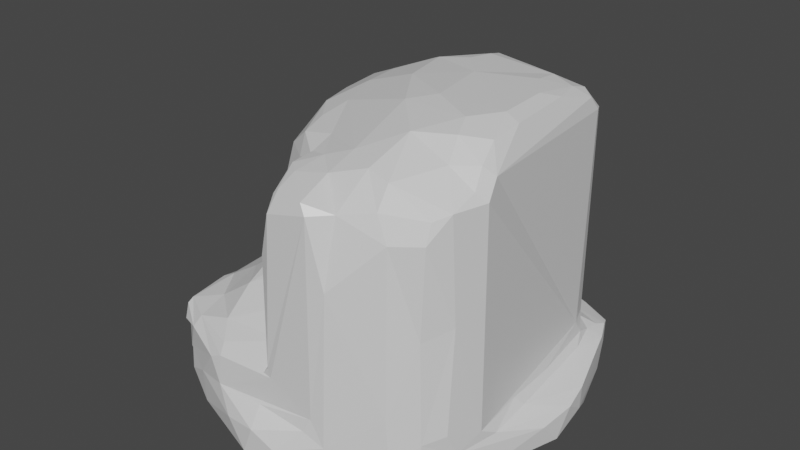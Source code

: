# Source: Large_Chunk_3.blend  (saved by Blender 2.80.75; exported with 4.5.12 LTS)
import bpy
from mathutils import Matrix  # noqa: F401  (used for matrix-valued properties, if any)

bpy.ops.wm.read_factory_settings(use_empty=True)
scene = bpy.context.scene
scene.name = 'Scene'

# ---- collections
col_collection = bpy.data.collections.new('Collection'); scene.collection.children.link(col_collection)

# ---- materials (node trees are filled in below, after node groups)
mat_material = bpy.data.materials.new('Material')
mat_material.alpha_threshold = 0.0
mat_material.use_transparent_shadow = False
mat_material.line_color = (0.0, 0.0, 0.0, 1.0)

# ---- material node trees
mat_material.use_nodes = True; mat_material.node_tree.nodes.clear()
_N = mat_material.node_tree.nodes; _L = mat_material.node_tree.links
n0 = _N.new('ShaderNodeOutputMaterial'); n0.name = 'Material Output'; n0.location = (300, 300)
n1 = _N.new('ShaderNodeBsdfPrincipled'); n1.name = 'Principled BSDF'; n1.location = (10, 300)
n1.distribution = 'GGX'
n1.subsurface_method = 'BURLEY'
n1.inputs[2].default_value = 0.4
n1.inputs[3].default_value = 1.45
n1.inputs[27].default_value = (0.0, 0.0, 0.0, 1.0)
n1.inputs[28].default_value = 1.0
_L.new(n1.outputs[0], n0.inputs[0])
n0.is_active_output = True

# ---- world
world_world = bpy.data.worlds.new('World'); scene.world = world_world
world_world.use_nodes = True; world_world.node_tree.nodes.clear()
_N = world_world.node_tree.nodes; _L = world_world.node_tree.links
n0 = _N.new('ShaderNodeOutputWorld'); n0.name = 'World Output'; n0.location = (300, 300)
n1 = _N.new('ShaderNodeBackground'); n1.name = 'Background'; n1.location = (10, 300)
n1.inputs[0].default_value = (0.05088, 0.05088, 0.05088, 1.0)
_L.new(n1.outputs[0], n0.inputs[0])
n0.is_active_output = True
world_world.color = (0.05088, 0.05088, 0.05088)
world_world.use_sun_shadow = False
world_world.sun_shadow_jitter_overblur = 0.0

# ---- meshes
me_cube = bpy.data.meshes.new('Cube')
me_cube.from_pydata([(0.7491, 1.04, -0.8681), (1.025, -0.7482, -0.8637), (-1.024, 0.7493, -0.8654), (-0.7453, -1.044, -0.864), (0.2224, -1.248, -0.8595), (-1.196, -0.1744, -0.9191), (1.19, 0.236, -0.8585), (-1.106, -0.4779, -0.8522), (-0.4769, 1.144, -0.8762), (0.9736, 0.9439, 0.278), (-0.9669, 0.9553, 0.04697), (-0.6231, -1.157, 0.7293), (0.5059, -1.112, -0.8586), (0.9585, -0.9706, 1.321), (1.078, 0.5072, -0.8586), (0.4352, 1.141, -0.9132), (-0.4352, -1.141, -0.8586), (-0.4624, 1.215, 1.218), (-1.102, 0.4365, -0.8826), (1.102, -0.4365, -0.8586), (-0.001997, 0.646, 10.67), (-0.8485, 0.3093, -0.9971), (0.0572, 0.04115, 11.22), (0.5126, -1.125, 9.234), (-0.4813, 1.215, -0.4444), (0.7652, 1.094, 0.4264), (0.3263, -1.25, 1.058), (-0.01598, -1.25, 1.22), (0.00781, -1.351, 0.5367), (-0.9327, -0.9738, 1.075), (-1.071, 0.7315, 1.181), (-1.059, -0.08131, 1.121), (-1.125, 0.5963, 0.7237), (-1.001, -0.7948, 1.108), (0.9936, 0.6106, 1.211), (1.112, -0.6253, 1.168), (-0.5536, 1.103, 2.456), (-0.08122, -0.7804, 4.561), (0.3779, -1.232, 1.597), (0.7206, 0.5274, 11.32), (0.5665, -0.5977, 11.06), (1.105, -0.6291, 9.635), (0.9775, -0.2018, 11.22), (0.894, 0.4549, 11.24), (0.9782, -0.4269, 11.1), (1.049, -0.6764, 9.982), (-0.001378, 1.353, -0.8903), (-0.1247, 1.327, 0.5583), (-0.956, 0.9922, 1.335), (-0.962, 0.9148, 2.367), (-0.5105, 0.567, 6.687), (-0.9302, -0.9743, 1.544), (0.0101, -0.9176, 9.716), (0.981, -0.9371, 9.455), (-1.282, -0.01475, -0.7254), (-1.225, 0.1825, 0.6559), (-0.2661, 0.02842, 10.56), (-0.5345, 0.3699, 9.677), (0.9558, 0.6578, 1.973), (-0.06804, 0.9943, 3.125), (0.05979, 0.7379, 10.16), (0.1711, 0.9928, 5.903), (0.134, -0.7983, 9.952), (-0.4028, -0.6093, 4.578), (-0.5779, -0.4466, 4.664), (-0.4509, -0.6236, 4.176), (-0.3665, -0.5921, 8.155), (1.286, 0.03963, 0.4168), (0.9882, 0.948, 0.7158), (1.012, 0.8895, 0.8012), (0.9834, 0.8275, 0.8947), (-1.049, 0.5204, 2.377), (-0.9667, 0.5703, 2.702), (-0.9338, -0.5781, 2.666), (-0.7026, 0.132, 4.373), (-0.6683, -0.191, 4.537), (0.04425, -1.224, 2.785), (0.07307, -1.233, 2.474), (-0.365, -1.221, 2.233), (-0.5096, -1.021, 2.87), (-0.4525, -1.219, 1.982), (-1.01, -0.7546, -0.8733), (-0.7518, 1.027, -0.8749), (0.9269, 0.9969, -0.4119), (1.003, -0.9149, -0.3929), (-1.004, 0.9173, -0.3663), (0.7784, -1.037, -0.8527), (1.021, 0.7806, -0.8522), (0.1585, 1.269, -0.967), (-0.1908, -1.242, -0.873), (-0.1444, -1.089, -0.98), (-1.165, 0.1886, -0.9411), (1.186, -0.191, -0.873), (0.4331, -0.1822, 11.4), (-1.041, -0.1595, -0.9874), (-0.1861, 1.244, -0.9711), (-0.9784, -0.9322, -0.5043), (0.9397, -0.9775, 0.2815), (0.7984, -1.081, 2.215), (0.7212, -1.045, 9.52), (0.1977, 0.9985, -0.9993), (-1.06, 0.7788, 2.366), (1.038, -0.1422, -0.9801), (-1.047, -0.8103, -0.591), (-1.246, -0.2637, 0.05381), (0.6813, 0.9154, -0.9803), (0.8335, 0.3496, -0.9964), (1.267, 0.186, -0.1906), (1.108, 0.6662, -0.3848), (-0.286, 0.8885, -0.996), (-0.8953, 0.6906, -0.9785), (0.167, -1.336, 0.04533), (0.6638, -1.135, -0.3736), (-0.8354, -0.3337, -0.9967), (0.3679, 1.256, -0.5535), (1.124, -0.6176, -0.576), (1.063, -0.7827, 0.6042), (0.3414, -0.8717, -0.9953), (0.8946, -0.6907, -0.9773), (-1.104, 0.6517, -0.6212), (-0.8206, -1.068, 0.08132), (-0.3661, -1.241, 1.098), (-0.9805, -0.9299, 0.8078), (-0.8213, -1.065, 1.072), (-1.096, 0.6659, 0.9459), (1.056, 0.1074, 1.155), (-0.7732, 1.055, 2.346), (0.4134, 0.9602, 1.147), (-0.03855, 1.117, 1.045), (-0.5409, 0.8932, 3.142), (-0.08866, 0.739, 5.301), (-0.4791, 1.192, 2.214), (-0.0176, 0.3919, 11.2), (-0.1985, 0.5863, 10.64), (0.368, 0.2278, 11.42), (0.2271, 0.5885, 11.34), (0.5323, -0.8899, 10.34), (0.7472, -0.3612, 11.39), (0.3937, -1.229, 9.187), (0.8526, 0.1764, 11.41), (0.8203, -0.5217, 11.19), (1.016, -0.5742, 10.59), (0.8961, 0.5882, 10.99), (0.9431, 0.2599, 11.27), (0.9747, 0.6266, 10.22), (-0.3615, 1.25, 0.9196), (0.7084, 0.8255, 9.669), (-0.1105, 1.359, -0.2709), (-0.5276, 0.5361, 9.278), (-1.037, 0.8698, 2.157), (-0.9441, 0.9822, 2.17), (0.1317, -1.15, 9.475), (0.9529, -0.9811, 5.284), (1.044, -0.847, 9.636), (0.9817, -0.9813, 8.74), (-1.197, -0.2563, 0.7326), (-1.307, -0.03093, -0.1033), (0.9784, 0.725, 0.9627), (0.834, 0.7853, 8.788), (0.9466, 0.6848, 10.17), (0.9928, 0.5464, 1.776), (0.8672, 0.8041, 1.075), (0.06576, 1.032, 2.801), (-0.008148, 1.058, 2.473), (0.04853, 0.9517, 7.529), (0.09312, 0.7801, 10.43), (0.02805, 0.8442, 9.097), (-0.05986, 0.8361, 3.986), (0.3947, 0.7415, 10.78), (-0.01905, -0.5767, 10.01), (-0.03403, -0.7253, 9.412), (0.01122, -0.7596, 9.801), (-0.2628, -0.5399, 9.643), (-0.2639, -0.3939, 9.964), (-0.5427, -0.3045, 8.535), (-0.4204, -0.1914, 9.938), (0.321, -0.7622, 10.38), (-0.3423, -0.6534, 4.239), (1.245, 0.2384, 0.5161), (1.075, 0.7551, 0.759), (0.2386, 1.286, 0.604), (1.14, -0.5173, 0.8134), (-1.056, 0.6873, 2.498), (-0.7235, -0.5699, 3.455), (-0.7482, 0.6073, 3.392), (-0.6594, 0.05359, 5.824), (-0.6443, -0.1244, 7.512), (-0.648, 0.3634, 4.503), (-0.6058, 0.3718, 8.629), (-1.002, -0.4998, 2.404), (0.02441, -1.194, 7.031), (-0.008683, -1.037, 3.181), (0.1102, -1.221, 8.732), (0.02335, -1.083, 8.997), (-0.3982, -1.156, 2.543), (-0.741, -1.033, 2.481), (-0.9632, -0.9522, 2.294), (-0.9174, -1.016, 1.897), (0.6977, -0.9081, -0.9798), (-0.3503, -0.8702, -0.9958), (-0.305, 1.12, 2.574), (-0.2875, 0.8312, 3.5), (0.8914, 0.7043, -0.9789), (1.209, 0.3382, -0.6218), (-0.7008, 0.9047, -0.98), (1.081, -0.2586, 1.241), (1.044, -0.8501, 1.531), (-0.4892, 0.06636, 9.911), (0.3394, -1.258, -0.6185), (0.8103, -1.071, 0.3208), (-0.8897, -0.7052, -0.9798), (-0.829, 1.044, -0.6395), (-0.9193, 1.02, 0.4635), (0.6507, 1.132, -0.6453), (1.278, -0.07653, -0.6185), (0.8362, -0.3322, -0.9967), (-0.6071, -1.158, -0.5761), (-0.07191, -1.345, -0.618), (-0.779, 0.3733, 3.633), (-0.2238, -1.314, 0.3174), (0.001943, 0.7109, 8.829), (0.4588, -1.221, 0.6037), (-1.013, 0.935, 0.8249), (-1.29, 0.05521, 0.2098), (1.123, -0.2149, 0.927), (1.046, 0.4955, 0.9265), (0.1393, 1.34, 0.3823), (-0.00668, 1.278, 0.7026), (0.7529, 0.9247, 0.9003), (0.3588, 1.053, 0.8965), (0.4922, -1.207, 6.651), (0.0136, -1.194, 2.672), (0.004203, -1.222, 2.484), (1.062, 0.799, 0.4008), (-0.7515, 0.8527, 2.704), (-0.9349, 0.835, 2.502), (0.5933, 0.8436, 9.447), (0.8735, -0.1723, 11.41), (-0.1345, -0.6875, 6.939), (-0.1983, -0.6548, 9.045), (0.9641, 0.5563, 10.76), (1.075, -0.5259, 10.24), (0.719, 0.6897, 10.66), (0.7905, 0.8096, 1.659), (0.226, 0.6789, 11.22), (-0.1579, 1.321, -0.903), (0.1626, 1.319, -0.9036), (0.07379, 1.372, -0.2107), (-0.3772, 0.6228, 9.719), (-0.5441, 0.6016, 4.396), (-0.9788, -0.9235, 1.863), (-0.6788, 1.132, 1.699), (-0.03159, -0.7663, 7.124), (0.2883, -0.3029, 11.22), (-0.5603, -0.7824, 3.605), (-0.7664, -0.8193, 2.732), (-1.006, -0.6045, 2.469), (-0.9699, -0.9042, 2.403), (1.055, -0.8173, 5.63), (0.8027, -1.068, 8.608), (0.8707, -0.6628, 10.54), (0.6943, -0.9251, 10.2), (-0.781, -0.2361, 3.548), (-0.4883, 0.4776, 9.945), (0.2997, -0.9481, 9.898), (0.1054, -0.9991, 9.728), (0.3508, -1.211, 9.548), (-0.2451, 0.2344, 10.71), (-0.469, 0.3061, 10.1), (-0.7554, -1.092, 2.128), (-1.051, -0.6407, 0.9507), (-1.074, 0.338, 1.008), (-1.059, -0.8045, 0.5461), (-1.113, -0.6418, 0.8315), (-1.26, -0.1586, -0.7622), (-1.26, 0.144, -0.7688), (-1.262, 0.2219, 0.09754), (0.01529, 1.01, 4.725), (-0.03978, 1.073, 1.562), (-0.5957, -0.5393, 4.113), (-0.5529, -0.4352, 7.149), (-0.4068, -0.495, 8.941), (-0.2078, -0.2275, 10.33), (0.7581, 1.072, 0.676), (1.261, -0.2037, 0.2491), (-1.006, -0.02491, 2.553), (-0.7997, 0.03368, 3.591), (-0.5946, 0.4243, 6.411), (-0.2687, -0.9077, 3.48), (0.1694, -1.098, -0.9767), (1.048, 0.1697, -0.9767), (-0.6831, -0.9268, -0.9767), (0.19, 0.4351, 11.38), (0.7243, 0.3708, 11.41)], [], [(198, 117, 215), (86, 198, 1), (162, 61, 243), (151, 192, 266), (201, 167, 59), (15, 100, 88), (105, 202, 106), (0, 105, 15), (203, 108, 107), (14, 87, 108), (5, 91, 94), (110, 204, 21), (2, 110, 18), (174, 186, 280), (208, 112, 221), (12, 86, 112), (209, 97, 13), (81, 210, 3), (113, 94, 21), (21, 100, 113), (211, 85, 10), (213, 114, 25), (19, 115, 1), (6, 214, 92), (117, 100, 215), (199, 100, 117), (118, 215, 19), (18, 119, 2), (16, 216, 3), (4, 217, 89), (218, 184, 72), (166, 220, 60), (277, 220, 166), (26, 221, 38), (276, 223, 55), (222, 212, 10), (205, 224, 125), (67, 107, 178), (107, 67, 214), (127, 229, 128), (98, 230, 221), (33, 71, 31), (149, 150, 48), (231, 232, 76), (69, 179, 68), (93, 134, 22), (237, 134, 93), (236, 164, 165), (139, 143, 43), (42, 237, 44), (196, 256, 250), (257, 256, 196), (159, 242, 142), (146, 159, 158), (127, 243, 161), (20, 244, 60), (244, 135, 39), (24, 147, 46), (114, 247, 25), (20, 248, 133), (49, 126, 150), (52, 171, 170), (62, 176, 169), (41, 153, 258), (154, 259, 152), (23, 259, 99), (45, 260, 153), (261, 260, 40), (268, 263, 57), (265, 264, 62), (23, 264, 266), (192, 193, 190), (56, 267, 268), (267, 56, 22), (269, 197, 51), (186, 185, 75), (104, 156, 54), (54, 276, 275), (157, 161, 34), (58, 158, 159), (162, 163, 59), (59, 277, 162), (162, 277, 61), (166, 164, 277), (175, 172, 173), (280, 63, 66), (64, 63, 280), (281, 174, 280), (56, 282, 22), (70, 179, 69), (25, 283, 68), (284, 116, 115), (182, 71, 72), (189, 256, 73), (75, 185, 74), (262, 286, 285), (148, 188, 57), (50, 188, 148), (195, 269, 80), (79, 191, 288), (288, 191, 37), (118, 198, 215), (1, 118, 19), (89, 90, 4), (27, 121, 28), (109, 100, 21), (38, 138, 77), (76, 138, 192), (200, 163, 131), (163, 200, 59), (36, 200, 131), (129, 200, 36), (201, 129, 249), (215, 100, 106), (105, 100, 15), (106, 100, 105), (87, 202, 0), (107, 108, 233), (110, 21, 18), (82, 204, 2), (204, 109, 21), (8, 95, 109), (175, 207, 174), (221, 111, 208), (221, 112, 209), (13, 98, 209), (100, 199, 113), (211, 24, 8), (212, 147, 24), (25, 83, 213), (9, 83, 25), (213, 83, 0), (115, 84, 1), (214, 115, 19), (92, 102, 6), (276, 85, 119), (119, 85, 2), (217, 216, 16), (285, 286, 71), (218, 286, 74), (219, 11, 216), (167, 277, 59), (60, 220, 20), (111, 28, 217), (251, 131, 17), (36, 131, 251), (32, 276, 55), (276, 32, 85), (222, 124, 30), (96, 120, 122), (11, 120, 216), (104, 223, 156), (55, 223, 155), (224, 181, 67), (67, 178, 224), (225, 178, 179), (115, 116, 84), (35, 116, 181), (13, 116, 206), (147, 247, 46), (247, 147, 47), (47, 226, 247), (157, 70, 161), (229, 227, 128), (180, 229, 283), (228, 229, 127), (161, 228, 127), (228, 70, 69), (145, 227, 47), (128, 145, 17), (189, 71, 33), (232, 77, 76), (107, 233, 178), (233, 179, 178), (80, 121, 78), (232, 78, 77), (129, 184, 249), (72, 184, 234), (49, 235, 126), (234, 235, 72), (235, 182, 72), (146, 236, 168), (140, 137, 40), (63, 238, 66), (37, 238, 177), (252, 238, 37), (66, 238, 239), (43, 143, 240), (240, 142, 43), (142, 240, 144), (141, 241, 44), (142, 242, 39), (43, 142, 39), (241, 160, 144), (278, 243, 127), (163, 243, 278), (128, 278, 127), (242, 168, 39), (168, 242, 146), (60, 244, 165), (168, 244, 39), (142, 144, 159), (145, 147, 17), (47, 147, 145), (245, 95, 8), (8, 24, 245), (88, 246, 15), (220, 248, 20), (50, 248, 249), (33, 250, 189), (51, 250, 33), (33, 29, 51), (250, 256, 189), (222, 48, 212), (191, 252, 37), (190, 252, 191), (193, 252, 190), (237, 93, 137), (253, 93, 22), (40, 253, 176), (79, 254, 255), (255, 195, 79), (35, 258, 206), (41, 258, 35), (230, 259, 23), (152, 259, 98), (44, 140, 141), (136, 261, 40), (53, 261, 99), (153, 41, 45), (279, 262, 183), (250, 197, 196), (197, 250, 51), (148, 248, 50), (176, 136, 40), (171, 52, 62), (52, 265, 62), (23, 266, 138), (192, 190, 76), (22, 132, 267), (29, 123, 51), (270, 273, 122), (271, 124, 32), (270, 155, 273), (55, 271, 32), (271, 55, 31), (96, 272, 103), (104, 272, 273), (122, 272, 96), (5, 274, 54), (274, 5, 7), (156, 276, 54), (223, 276, 156), (34, 161, 58), (58, 160, 34), (61, 277, 164), (17, 278, 128), (131, 163, 17), (170, 171, 169), (65, 279, 254), (280, 66, 281), (281, 66, 239), (50, 287, 188), (287, 50, 249), (249, 187, 287), (76, 190, 231), (121, 38, 77), (27, 38, 121), (26, 38, 27), (195, 194, 79), (196, 269, 257), (232, 194, 78), (65, 254, 177), (288, 254, 79), (79, 194, 191), (231, 191, 232), (167, 201, 249, 130), (26, 27, 28), (138, 266, 192), (103, 81, 3, 96), (7, 81, 103), (203, 6, 14, 108), (0, 202, 105), (83, 9, 108, 87), (208, 4, 12, 112), (0, 83, 87), (18, 21, 91), (94, 91, 21), (2, 204, 110), (34, 160, 125), (205, 125, 160), (84, 97, 112, 86), (210, 81, 7, 113), (1, 84, 86), (113, 7, 5, 94), (211, 82, 2, 85), (8, 82, 211), (213, 0, 15, 114), (90, 199, 117, 289), (19, 92, 214), (117, 12, 4, 289), (218, 187, 249, 184), (4, 90, 289), (16, 89, 217), (74, 187, 218), (123, 29, 122, 11), (121, 80, 11), (28, 111, 26), (221, 26, 111), (205, 35, 181, 224), (230, 138, 38, 221), (13, 97, 116), (227, 180, 226), (150, 149, 101, 49), (160, 58, 159, 144), (77, 78, 121), (236, 61, 164), (153, 53, 154), (42, 143, 139), (42, 139, 237), (241, 144, 240), (146, 242, 159), (20, 135, 244), (114, 246, 46, 247), (251, 48, 150, 126), (15, 246, 114), (263, 133, 248), (154, 152, 258, 153), (36, 251, 126), (73, 256, 257), (259, 154, 53, 99), (261, 53, 153, 260), (262, 189, 73, 183), (285, 189, 262), (265, 151, 266, 264), (192, 151, 52, 193), (119, 18, 275, 276), (263, 268, 267), (65, 63, 64, 279), (243, 158, 58), (165, 164, 166), (60, 165, 166), (62, 169, 171), (281, 172, 175, 174), (169, 173, 172), (239, 172, 281), (286, 262, 75, 74), (25, 180, 283), (67, 181, 284), (181, 116, 284), (31, 71, 271), (30, 271, 71), (90, 89, 16, 199), (257, 269, 195), (1, 198, 118), (243, 163, 162), (106, 14, 6, 290), (102, 215, 106, 290), (6, 102, 290), (129, 201, 59, 200), (76, 77, 138), (202, 87, 14, 106), (214, 6, 203, 107), (204, 82, 8, 109), (9, 233, 108), (61, 236, 158, 243), (88, 100, 95), (109, 95, 100), (160, 35, 205), (236, 146, 158), (207, 175, 56, 268), (188, 186, 174, 207), (268, 57, 207), (57, 188, 207), (217, 4, 208, 111), (210, 113, 199, 291), (97, 209, 112), (209, 98, 221), (199, 16, 3, 291), (24, 211, 10, 212), (3, 210, 291), (212, 251, 17, 147), (102, 92, 19, 215), (214, 284, 115), (96, 3, 216, 120), (286, 218, 72, 71), (217, 219, 216), (222, 10, 32, 124), (217, 28, 219), (28, 121, 219), (11, 219, 121), (277, 167, 220), (130, 220, 167), (10, 85, 32), (104, 273, 155, 223), (122, 120, 11), (225, 125, 224, 178), (198, 86, 12, 117), (157, 34, 225, 179), (70, 157, 179), (228, 69, 283, 229), (34, 125, 225), (97, 84, 116), (35, 206, 116), (247, 226, 25), (227, 226, 47), (68, 9, 25), (180, 227, 229), (101, 30, 71, 182), (161, 70, 228), (128, 227, 145), (23, 138, 230), (233, 9, 68, 179), (129, 36, 234, 184), (235, 234, 36, 126), (235, 49, 101, 182), (134, 39, 135, 292), (135, 20, 132, 292), (132, 22, 134, 292), (293, 139, 43, 39), (165, 168, 236), (134, 237, 139, 293), (39, 134, 293), (140, 44, 237, 137), (252, 170, 239, 238), (63, 177, 238), (241, 141, 45, 41), (42, 240, 143), (44, 241, 42), (240, 42, 241), (160, 241, 41, 35), (245, 46, 88, 95), (165, 244, 168), (220, 130, 249, 248), (46, 245, 24), (88, 46, 246), (222, 30, 101, 149), (193, 52, 170, 252), (48, 222, 149), (212, 48, 251), (231, 190, 191), (253, 40, 137, 93), (282, 169, 176, 253), (22, 282, 253), (183, 73, 255, 254), (258, 152, 13, 206), (257, 195, 255), (73, 257, 255), (260, 45, 141, 140), (98, 259, 230), (13, 152, 98), (136, 23, 99, 261), (40, 260, 140), (264, 23, 136, 176), (64, 75, 279), (75, 262, 279), (269, 196, 197), (248, 148, 263), (57, 263, 148), (133, 263, 267, 132), (62, 264, 176), (52, 151, 265), (20, 133, 132), (123, 11, 80, 269), (33, 270, 122, 29), (51, 123, 269), (64, 280, 75), (186, 75, 280), (155, 270, 31, 55), (33, 31, 270), (30, 124, 271), (274, 7, 103, 104), (104, 103, 272), (122, 273, 272), (275, 91, 5, 54), (54, 274, 104), (18, 91, 275), (170, 169, 172, 239), (58, 161, 243), (17, 163, 278), (183, 254, 279), (282, 56, 175, 173), (185, 186, 287, 187), (169, 282, 173), (25, 226, 180), (69, 68, 283), (214, 67, 284), (71, 189, 285), (186, 188, 287), (74, 185, 187), (195, 80, 78, 194), (288, 37, 177, 254), (63, 65, 177), (232, 191, 194)])
_uv = me_cube.uv_layers.new(name='UVMap')
_uv.uv.foreach_set('vector', [0.5838, 0.978, 0.5428, 0.9633, 0.5828, 0.9117, 0.5924, 0.9987, 0.5838, 0.978, 0.6216, 0.9726, 0.4927, 0.0313, 0.4853, 0.03158, 0.4028, 0.03371, 0.5497, 0.2641, 0.5567, 0.2738, 0.5956, 0.3006, 0.5311, 0.04571, 0.506, 0.04863, 0.499, 0.0347, 0.5625, 0.75, 0.525, 0.7757, 0.5249, 0.75, 0.5827, 0.7711, 0.6035, 0.791, 0.5869, 0.8311, 0.6016, 0.75, 0.5827, 0.7711, 0.5625, 0.75, 0.1684, 0.5847, 0.2023, 0.5442, 0.2256, 0.6032, 0.125, 0.5625, 0.1299, 0.53, 0.2023, 0.5442, 0.375, 0.9024, 0.3786, 0.8456, 0.3948, 0.8955, 0.396, 0.792, 0.4155, 0.772, 0.4131, 0.8401, 0.375, 0.7738, 0.396, 0.792, 0.375, 0.8125, 0.5549, 0.1481, 0.5621, 0.1386, 0.5584, 0.17, 0.4189, 0.3344, 0.4548, 0.2936, 0.5703, 0.3191, 0.375, 0.3125, 0.3798, 0.28, 0.4548, 0.2936, 0.5394, 0.271, 0.5351, 0.25, 0.6113, 0.25, 0.3763, 0.9674, 0.3971, 0.9589, 0.4025, 0.9966, 0.412, 0.919, 0.3948, 0.8955, 0.4131, 0.8401, 0.4131, 0.8401, 0.525, 0.7757, 0.412, 0.919, 0.6667, 0.5209, 0.6875, 0.5, 0.75, 0.5, 0.666, 0.7088, 0.6762, 0.6716, 0.8062, 0.723, 0.125, 0.6875, 0.1747, 0.7037, 0.1318, 0.7226, 0.125, 0.5975, 0.1732, 0.6394, 0.125, 0.6563, 0.5428, 0.9633, 0.525, 0.7757, 0.5828, 0.9117, 0.4603, 0.9611, 0.525, 0.7757, 0.5428, 0.9633, 0.6037, 0.9577, 0.5828, 0.9117, 0.625, 0.9375, 0.375, 0.6875, 0.4179, 0.7078, 0.375, 0.7262, 0.375, 0.4375, 0.4254, 0.4524, 0.375, 0.4759, 0.375, 0.3494, 0.4237, 0.3889, 0.375, 0.4063, 0.5803, 0.0816, 0.5804, 0.059, 0.6114, 0.0585, 0.4974, 0.05002, 0.5205, 0.0667, 0.5, 0.06141, 0.5025, 0.04405, 0.5205, 0.0667, 0.4974, 0.05002, 0.5994, 0.3213, 0.5703, 0.3191, 0.5706, 0.2838, 0.5101, 0.6572, 0.532, 0.6267, 0.5883, 0.5529, 0.5929, 0.7407, 0.5602, 0.75, 0.5, 0.75, 0.3919, 0.1563, 0.3804, 0.3669, 0.3978, 0.135, 0.306, 0.5945, 0.2256, 0.6032, 0.3145, 0.5853, 0.2256, 0.6032, 0.306, 0.5945, 0.1732, 0.6394, 0.4584, 0.03781, 0.5711, 0.2434, 0.5893, 0.17, 0.6239, 0.2702, 0.6249, 0.3072, 0.5703, 0.3191, 0.6159, 0.3323, 0.6109, 0.06544, 0.5995, 0.1396, 0.75, 0.6131, 0.8354, 0.5421, 0.8728, 0.5006, 0.5037, 0.237, 0.5047, 0.2375, 0.5094, 0.2403, 0.3575, 0.4508, 0.3578, 0.5075, 0.343, 0.5003, 0.4578, 0.1441, 0.4601, 0.09749, 0.494, 0.1211, 0.4133, 0.1449, 0.4601, 0.09749, 0.4578, 0.1441, 0.448, 0.03968, 0.4934, 0.04003, 0.4896, 0.05442, 0.4143, 0.1041, 0.4053, 0.09259, 0.3969, 0.05984, 0.4033, 0.1481, 0.4133, 0.1449, 0.3974, 0.1755, 0.6232, 0.4595, 0.6122, 0.2565, 0.6224, 0.4479, 0.622, 0.4373, 0.6122, 0.2565, 0.6232, 0.4595, 0.3918, 0.0454, 0.4286, 0.04918, 0.4014, 0.05581, 0.4145, 0.03516, 0.3918, 0.0454, 0.4019, 0.03373, 0.4584, 0.03781, 0.4028, 0.03371, 0.4055, 0.03364, 0.5031, 0.06711, 0.4767, 0.06154, 0.5, 0.05741, 0.4767, 0.06154, 0.4757, 0.06913, 0.4227, 0.067, 0.6925, 0.5657, 0.7184, 0.6136, 0.6383, 0.625, 0.6762, 0.6716, 0.7245, 0.6333, 0.8062, 0.723, 0.5031, 0.06711, 0.5399, 0.06483, 0.5212, 0.06988, 0.7774, 0.5974, 0.875, 0.5349, 0.8354, 0.5421, 0.4967, 0.2092, 0.4989, 0.1947, 0.5001, 0.1862, 0.4847, 0.1989, 0.462, 0.1995, 0.5016, 0.1837, 0.3767, 0.5775, 0.375, 0.7444, 0.375, 0.7267, 0.5664, 0.3707, 0.625, 0.2749, 0.625, 0.2509, 0.625, 0.3053, 0.625, 0.2749, 0.625, 0.2858, 0.3764, 0.203, 0.4027, 0.2022, 0.3773, 0.2283, 0.419, 0.2282, 0.4027, 0.2022, 0.4383, 0.1879, 0.5457, 0.09816, 0.5495, 0.07797, 0.5552, 0.08776, 0.4869, 0.2183, 0.4622, 0.2198, 0.4847, 0.1989, 0.4303, 0.25, 0.4622, 0.2198, 0.4536, 0.2449, 0.5567, 0.2738, 0.4997, 0.226, 0.5071, 0.236, 0.5246, 0.1239, 0.5244, 0.1022, 0.5457, 0.09816, 0.5244, 0.1022, 0.5246, 0.1239, 0.494, 0.1211, 0.625, 0.4676, 0.6243, 0.4773, 0.6223, 0.4435, 0.5621, 0.1386, 0.5631, 0.1174, 0.565, 0.1457, 0.511, 0.5826, 0.4858, 0.6205, 0.408, 0.625, 0.408, 0.625, 0.5101, 0.6572, 0.4012, 0.6454, 0.3802, 0.172, 0.4055, 0.03364, 0.3886, 0.03404, 0.3886, 0.03404, 0.4019, 0.03373, 0.3917, 0.03396, 0.4927, 0.0313, 0.5061, 0.02861, 0.499, 0.0347, 0.499, 0.0347, 0.5025, 0.04405, 0.4927, 0.0313, 0.4927, 0.0313, 0.5025, 0.04405, 0.4853, 0.03158, 0.4974, 0.05002, 0.4934, 0.04003, 0.5025, 0.04405, 0.5403, 0.1438, 0.5248, 0.1766, 0.5266, 0.1613, 0.5584, 0.17, 0.5495, 0.1807, 0.5376, 0.182, 0.5625, 0.1663, 0.5495, 0.1807, 0.5584, 0.17, 0.5421, 0.1731, 0.5549, 0.1481, 0.5584, 0.17, 0.5246, 0.1239, 0.5179, 0.1477, 0.494, 0.1211, 0.4428, 0.456, 0.3578, 0.5075, 0.3753, 0.5018, 0.5807, 0.592, 0.5407, 0.5464, 0.367, 0.5, 0.2846, 0.645, 0.3255, 0.7114, 0.1747, 0.7037, 0.6187, 0.04058, 0.6109, 0.06544, 0.6137, 0.06176, 0.6056, 0.1818, 0.6099, 0.1968, 0.6011, 0.192, 0.565, 0.1457, 0.5631, 0.1174, 0.5688, 0.1116, 0.5772, 0.1457, 0.5781, 0.1231, 0.5954, 0.1243, 0.5546, 0.07032, 0.5612, 0.08803, 0.5552, 0.08776, 0.5544, 0.06768, 0.5612, 0.08803, 0.5546, 0.07032, 0.5834, 0.2383, 0.5867, 0.2487, 0.5593, 0.25, 0.5609, 0.2306, 0.4996, 0.2179, 0.5318, 0.2132, 0.5318, 0.2132, 0.4996, 0.2179, 0.5091, 0.1959, 0.6037, 0.9577, 0.5838, 0.978, 0.5828, 0.9117, 0.6216, 0.9726, 0.6037, 0.9577, 0.625, 0.9375, 0.4688, 1.0, 0.481, 0.9799, 0.5256, 1.0, 0.5386, 0.2732, 0.5575, 0.27, 0.5762, 0.3751, 0.4621, 0.784, 0.525, 0.7757, 0.4131, 0.8401, 0.5706, 0.2838, 0.6294, 0.3173, 0.5215, 0.2488, 0.5094, 0.2403, 0.6294, 0.3173, 0.5567, 0.2738, 0.5393, 0.01393, 0.5061, 0.02861, 0.5595, 0.001508, 0.5061, 0.02861, 0.5393, 0.01393, 0.499, 0.0347, 0.5702, -1.455e-10, 0.5393, 0.01393, 0.5595, 0.001508, 0.558, 0.03466, 0.5393, 0.01393, 0.5702, 8.44e-10, 0.5311, 0.04571, 0.558, 0.03466, 0.5581, 0.06313, 0.5828, 0.9117, 0.525, 0.7757, 0.5869, 0.8311, 0.5827, 0.7711, 0.525, 0.7757, 0.5625, 0.75, 0.5869, 0.8311, 0.525, 0.7757, 0.5827, 0.7711, 0.625, 0.7813, 0.6035, 0.791, 0.625, 0.7266, 0.2256, 0.6032, 0.2023, 0.5442, 0.2978, 0.5226, 0.396, 0.792, 0.4131, 0.8401, 0.375, 0.8125, 0.4063, 0.75, 0.4155, 0.772, 0.375, 0.7262, 0.4155, 0.772, 0.4621, 0.784, 0.4131, 0.8401, 0.4375, 0.75, 0.4687, 0.75, 0.4621, 0.784, 0.5403, 0.1438, 0.5481, 0.1213, 0.5549, 0.1481, 0.5703, 0.3191, 0.506, 0.3554, 0.4189, 0.3344, 0.5703, 0.3191, 0.4548, 0.2936, 0.5394, 0.271, 0.6113, 0.25, 0.6239, 0.2702, 0.5394, 0.271, 0.525, 0.7757, 0.4603, 0.9611, 0.412, 0.919, 0.6667, 0.5209, 0.6925, 0.5657, 0.625, 0.5625, 0.8062, 0.5039, 0.7184, 0.6136, 0.6925, 0.5657, 0.8062, 0.723, 0.694, 0.7424, 0.666, 0.7088, 0.7775, 0.75, 0.694, 0.7424, 0.8062, 0.723, 0.666, 0.7088, 0.694, 0.7424, 0.625, 0.7266, 0.1747, 0.7037, 0.1989, 0.7395, 0.1318, 0.7226, 0.1732, 0.6394, 0.1747, 0.7037, 0.125, 0.6875, 0.625, 0.9063, 0.6048, 0.8936, 0.625, 0.8475, 0.5101, 0.6572, 0.4488, 0.7392, 0.4179, 0.7078, 0.4179, 0.7078, 0.4488, 0.7392, 0.375, 0.7262, 0.4237, 0.3889, 0.4254, 0.4524, 0.375, 0.4375, 0.5954, 0.1243, 0.5781, 0.1231, 0.6109, 0.06544, 0.5803, 0.0816, 0.5781, 0.1231, 0.5688, 0.1116, 0.5401, 0.4005, 0.5897, 0.4548, 0.4254, 0.4524, 0.506, 0.04863, 0.5025, 0.04405, 0.499, 0.0347, 0.5, 0.05741, 0.5205, 0.0667, 0.5031, 0.06711, 0.506, 0.3554, 0.5762, 0.3751, 0.4237, 0.3889, 0.8745, 0.5431, 0.861, 0.5425, 0.8453, 0.5329, 0.875, 0.5548, 0.861, 0.5425, 0.8745, 0.5431, 0.6017, 0.6022, 0.5101, 0.6572, 0.5883, 0.5529, 0.5101, 0.6572, 0.6017, 0.6022, 0.4488, 0.7392, 0.5929, 0.7407, 0.6141, 0.6927, 0.6218, 0.7173, 0.4354, 0.5005, 0.5104, 0.4806, 0.612, 0.5091, 0.5897, 0.4548, 0.5104, 0.4806, 0.4254, 0.4524, 0.511, 0.5826, 0.532, 0.6267, 0.4858, 0.6205, 0.5883, 0.5529, 0.532, 0.6267, 0.5911, 0.5877, 0.3747, 0.3899, 0.3706, 0.4974, 0.306, 0.5945, 0.3084, 0.6303, 0.3145, 0.5853, 0.3551, 0.3776, 0.3737, 0.2798, 0.3145, 0.5853, 0.3468, 0.5014, 0.1747, 0.7037, 0.3255, 0.7114, 0.1989, 0.7395, 0.3734, 0.5916, 0.3255, 0.7114, 0.3706, 0.4974, 0.3613, 0.75, 0.3255, 0.7114, 0.3742, 0.7346, 0.7184, 0.6136, 0.7245, 0.6333, 0.6383, 0.625, 0.7245, 0.6333, 0.7184, 0.6136, 0.821, 0.6091, 0.821, 0.6091, 0.8065, 0.6407, 0.7245, 0.6333, 0.3802, 0.172, 0.3728, 0.2937, 0.4055, 0.03364, 0.5711, 0.2434, 0.7902, 0.5454, 0.5893, 0.17, 0.7964, 0.6399, 0.5711, 0.2434, 0.5407, 0.5464, 0.4264, 0.2436, 0.5711, 0.2434, 0.4584, 0.03781, 0.4055, 0.03364, 0.4264, 0.2436, 0.4584, 0.03781, 0.4264, 0.2436, 0.3728, 0.2937, 0.3575, 0.4508, 0.8622, 0.5891, 0.7902, 0.5454, 0.821, 0.6091, 0.5917, 0.1729, 0.8622, 0.5891, 0.875, 0.5639, 0.6056, 0.1818, 0.6109, 0.06544, 0.6159, 0.3323, 0.5047, 0.2375, 0.5215, 0.2488, 0.5094, 0.2403, 0.2256, 0.6032, 0.2978, 0.5226, 0.3145, 0.5853, 0.2978, 0.5226, 0.3578, 0.5075, 0.3145, 0.5853, 0.5547, 0.2526, 0.5575, 0.27, 0.5437, 0.2452, 0.5047, 0.2375, 0.5437, 0.2452, 0.5215, 0.2488, 0.558, 0.03466, 0.5804, 0.059, 0.5581, 0.06313, 0.6114, 0.0585, 0.5804, 0.059, 0.5863, 0.03088, 0.6139, 0.01021, 0.6088, 0.02583, 0.5865, 0.0004963, 0.5863, 0.03088, 0.6088, 0.02583, 0.6114, 0.0585, 0.6088, 0.02583, 0.6187, 0.04058, 0.6114, 0.0585, 0.4145, 0.03516, 0.448, 0.03968, 0.4601, 0.05254, 0.4125, 0.1828, 0.423, 0.1652, 0.4383, 0.1879, 0.5495, 0.1807, 0.5147, 0.188, 0.5376, 0.182, 0.5091, 0.1959, 0.5147, 0.188, 0.5341, 0.1906, 0.5037, 0.1948, 0.5147, 0.188, 0.5091, 0.1959, 0.5376, 0.182, 0.5147, 0.188, 0.5238, 0.1841, 0.3969, 0.05984, 0.4053, 0.09259, 0.4335, 0.1166, 0.4335, 0.1166, 0.4595, 0.1517, 0.3992, 0.0625, 0.4595, 0.1517, 0.4335, 0.1166, 0.4699, 0.1701, 0.3888, 0.1936, 0.3844, 0.1917, 0.3974, 0.1755, 0.4014, 0.05581, 0.4286, 0.04918, 0.4227, 0.067, 0.3969, 0.05984, 0.4014, 0.05581, 0.4227, 0.067, 0.3844, 0.1917, 0.429, 0.1177, 0.4699, 0.1701, 0.5637, 0.1317, 0.4028, 0.03371, 0.4584, 0.03781, 0.5443, 0.09434, 0.4028, 0.03371, 0.5637, 0.1317, 0.5893, 0.17, 0.5637, 0.1317, 0.4584, 0.03781, 0.4286, 0.04918, 0.4601, 0.05254, 0.4227, 0.067, 0.4601, 0.05254, 0.4286, 0.04918, 0.4145, 0.03516, 0.5, 0.05741, 0.4767, 0.06154, 0.4896, 0.05442, 0.4601, 0.05254, 0.4767, 0.06154, 0.4227, 0.067, 0.4595, 0.1517, 0.4699, 0.1701, 0.5162, 0.2356, 0.8531, 0.5749, 0.7184, 0.6136, 0.8453, 0.5329, 0.821, 0.6091, 0.7184, 0.6136, 0.8531, 0.5749, 0.636, 0.6041, 0.625, 0.5938, 0.625, 0.5625, 0.625, 0.5625, 0.6925, 0.5657, 0.636, 0.6041, 0.625, 0.6499, 0.6364, 0.6462, 0.625, 0.6875, 0.5205, 0.0667, 0.5399, 0.06483, 0.5031, 0.06711, 0.5544, 0.06768, 0.5399, 0.06483, 0.5581, 0.06313, 0.6159, 0.3323, 0.6224, 0.4479, 0.6056, 0.1818, 0.6223, 0.4435, 0.6224, 0.4479, 0.6159, 0.3323, 0.6159, 0.3323, 0.6225, 0.4587, 0.6223, 0.4435, 0.6224, 0.4479, 0.6118, 0.2485, 0.6056, 0.1818, 0.5929, 0.7407, 0.6228, 0.749, 0.5602, 0.75, 0.4996, 0.2179, 0.5037, 0.1948, 0.5091, 0.1959, 0.5071, 0.236, 0.5037, 0.1948, 0.4996, 0.2179, 0.4997, 0.226, 0.5037, 0.1948, 0.5071, 0.236, 0.4133, 0.1449, 0.4578, 0.1441, 0.423, 0.1652, 0.4689, 0.1554, 0.4578, 0.1441, 0.494, 0.1211, 0.4383, 0.1879, 0.4689, 0.1554, 0.462, 0.1995, 0.5609, 0.2306, 0.5646, 0.2045, 0.5885, 0.2168, 0.5885, 0.2168, 0.5834, 0.2383, 0.5609, 0.2306, 0.3734, 0.5916, 0.375, 0.7267, 0.3742, 0.7346, 0.3767, 0.5775, 0.375, 0.7267, 0.3734, 0.5916, 0.6249, 0.3072, 0.625, 0.2749, 0.625, 0.3053, 0.625, 0.2509, 0.625, 0.2749, 0.6239, 0.2702, 0.3974, 0.1755, 0.4125, 0.1828, 0.3888, 0.1936, 0.4372, 0.2189, 0.419, 0.2282, 0.4383, 0.1879, 0.3848, 0.2476, 0.419, 0.2282, 0.4116, 0.2499, 0.3773, 0.2283, 0.3753, 0.2059, 0.3764, 0.203, 0.5651, 0.1745, 0.5772, 0.1457, 0.5755, 0.1866, 0.6224, 0.4479, 0.6243, 0.4773, 0.6232, 0.4595, 0.6243, 0.4773, 0.6224, 0.4479, 0.6223, 0.4435, 0.5546, 0.07032, 0.5399, 0.06483, 0.5544, 0.06768, 0.462, 0.1995, 0.4372, 0.2189, 0.4383, 0.1879, 0.4989, 0.1947, 0.4967, 0.2092, 0.4847, 0.1989, 0.4967, 0.2092, 0.4869, 0.2183, 0.4847, 0.1989, 0.4303, 0.25, 0.4536, 0.2449, 0.4389, 0.25, 0.5567, 0.2738, 0.5071, 0.236, 0.5094, 0.2403, 0.494, 0.1211, 0.5003, 0.08693, 0.5244, 0.1022, 0.6225, 0.4587, 0.6234, 0.4741, 0.6223, 0.4435, 0.6102, 0.3799, 0.6026, 0.5451, 0.612, 0.5091, 0.6043, 0.2429, 0.6142, 0.3252, 0.6017, 0.6022, 0.6102, 0.3799, 0.5912, 0.5985, 0.6026, 0.5451, 0.5883, 0.5529, 0.6043, 0.2429, 0.6017, 0.6022, 0.6043, 0.2429, 0.5883, 0.5529, 0.5995, 0.1396, 0.4354, 0.5005, 0.5678, 0.5228, 0.4227, 0.5246, 0.511, 0.5826, 0.5678, 0.5228, 0.6026, 0.5451, 0.612, 0.5091, 0.5678, 0.5228, 0.4354, 0.5005, 0.375, 0.5976, 0.4025, 0.6038, 0.408, 0.625, 0.4025, 0.6038, 0.375, 0.5976, 0.375, 0.5625, 0.4858, 0.6205, 0.5101, 0.6572, 0.408, 0.625, 0.532, 0.6267, 0.5101, 0.6572, 0.4858, 0.6205, 0.4735, 0.1753, 0.6082, 0.3656, 0.5297, 0.2546, 0.5297, 0.2546, 0.453, 0.1463, 0.4735, 0.1753, 0.4853, 0.03158, 0.5025, 0.04405, 0.4934, 0.04003, 0.8453, 0.5329, 0.5637, 0.1317, 0.5893, 0.17, 0.861, 0.5425, 0.5443, 0.09434, 0.8453, 0.5329, 0.5074, 0.1933, 0.4989, 0.1947, 0.5016, 0.1837, 0.5625, 0.1951, 0.5668, 0.1899, 0.5646, 0.2045, 0.5584, 0.17, 0.5376, 0.182, 0.5421, 0.1731, 0.5421, 0.1731, 0.5376, 0.182, 0.5238, 0.1841, 0.5544, 0.06768, 0.5618, 0.08491, 0.5612, 0.08803, 0.5618, 0.08491, 0.5544, 0.06768, 0.5581, 0.06313, 0.5581, 0.06313, 0.5671, 0.08761, 0.5618, 0.08491, 0.5094, 0.2403, 0.5071, 0.236, 0.5038, 0.2363, 0.5575, 0.27, 0.5706, 0.2838, 0.5215, 0.2488, 0.5386, 0.2732, 0.5706, 0.2838, 0.5575, 0.27, 0.5994, 0.3213, 0.5706, 0.2838, 0.5386, 0.2732, 0.5834, 0.2383, 0.5501, 0.2411, 0.5609, 0.2306, 0.6041, 0.2458, 0.5867, 0.2487, 0.6163, 0.2381, 0.5047, 0.2375, 0.5501, 0.2411, 0.5437, 0.2452, 0.5495, 0.1902, 0.5646, 0.2045, 0.5341, 0.1906, 0.5318, 0.2132, 0.5646, 0.2045, 0.5609, 0.2306, 0.5609, 0.2306, 0.5501, 0.2411, 0.4996, 0.2179, 0.5038, 0.2363, 0.4996, 0.2179, 0.5047, 0.2373, 0.506, 0.04863, 0.5311, 0.04571, 0.5581, 0.06313, 0.5078, 0.05836, 0.622, 0.326, 0.5058, 0.2384, 0.5762, 0.3751, 0.625, 0.3213, 0.5956, 0.3006, 0.5567, 0.2738, 0.4227, 0.5246, 0.375, 0.5313, 0.375, 0.4759, 0.4354, 0.5005, 0.375, 0.5625, 0.375, 0.5313, 0.4227, 0.5246, 0.1684, 0.5847, 0.125, 0.5975, 0.125, 0.5625, 0.2023, 0.5442, 0.625, 0.7266, 0.6035, 0.791, 0.5827, 0.7711, 0.1866, 0.5, 0.2767, 0.4997, 0.2023, 0.5442, 0.1299, 0.53, 0.4189, 0.3344, 0.375, 0.3494, 0.375, 0.3125, 0.4548, 0.2936, 0.125, 0.5, 0.1866, 0.5, 0.1299, 0.53, 0.375, 0.8125, 0.4131, 0.8401, 0.3786, 0.8456, 0.3948, 0.8955, 0.3786, 0.8456, 0.4131, 0.8401, 0.375, 0.7262, 0.4155, 0.772, 0.396, 0.792, 0.4742, 0.1836, 0.429, 0.1177, 0.3978, 0.135, 0.392, 0.1643, 0.3978, 0.135, 0.429, 0.1177, 0.4375, 0.25, 0.5351, 0.25, 0.4548, 0.2936, 0.3798, 0.28, 0.3971, 0.9589, 0.3763, 0.9674, 0.375, 0.9375, 0.412, 0.919, 0.375, 0.25, 0.4375, 0.25, 0.3798, 0.28, 0.412, 0.919, 0.375, 0.9375, 0.375, 0.9024, 0.3948, 0.8955, 0.6667, 0.5209, 0.625, 0.5313, 0.625, 0.5, 0.6875, 0.5, 0.625, 0.5625, 0.625, 0.5313, 0.6667, 0.5209, 0.666, 0.7088, 0.625, 0.7266, 0.625, 0.6875, 0.6762, 0.6716, 0.481, 0.9799, 0.4603, 0.9611, 0.5428, 0.9633, 0.5208, 0.9803, 0.125, 0.6875, 0.125, 0.6563, 0.1732, 0.6394, 0.5428, 0.9633, 0.5625, 1.0, 0.5256, 1.0, 0.5208, 0.9803, 0.5803, 0.0816, 0.5671, 0.08761, 0.5581, 0.06313, 0.5804, 0.059, 0.5256, 1.0, 0.481, 0.9799, 0.5208, 0.9803, 0.375, 0.4375, 0.375, 0.4063, 0.4237, 0.3889, 0.5688, 0.1116, 0.5671, 0.08761, 0.5803, 0.0816, 0.6234, 0.4741, 0.6225, 0.4587, 0.612, 0.5091, 0.5897, 0.4548, 0.6191, 0.4194, 0.6249, 0.4342, 0.5897, 0.4548, 0.5762, 0.3751, 0.506, 0.3554, 0.5994, 0.3213, 0.5703, 0.3191, 0.5994, 0.3213, 0.506, 0.3554, 0.3919, 0.1563, 0.3821, 0.1875, 0.3706, 0.4974, 0.3804, 0.3669, 0.6249, 0.3072, 0.6294, 0.3173, 0.5706, 0.2838, 0.5703, 0.3191, 0.3613, 0.75, 0.2851, 0.75, 0.3255, 0.7114, 0.7902, 0.5454, 0.8058, 0.6276, 0.8065, 0.6407, 0.8354, 0.5421, 0.75, 0.6131, 0.625, 0.7247, 0.7774, 0.5974, 0.429, 0.1177, 0.5297, 0.2546, 0.5162, 0.2356, 0.4699, 0.1701, 0.5215, 0.2488, 0.5437, 0.2452, 0.5575, 0.27, 0.448, 0.03968, 0.4853, 0.03158, 0.4934, 0.04003, 0.375, 0.7444, 0.5377, 0.43, 0.5664, 0.3707, 0.4033, 0.1481, 0.4053, 0.09259, 0.4143, 0.1041, 0.4033, 0.1481, 0.4143, 0.1041, 0.4133, 0.1449, 0.3844, 0.1917, 0.4699, 0.1701, 0.4335, 0.1166, 0.4145, 0.03516, 0.4286, 0.04918, 0.3918, 0.0454, 0.5031, 0.06711, 0.4757, 0.06913, 0.4767, 0.06154, 0.6762, 0.6716, 0.6364, 0.6462, 0.6383, 0.625, 0.7245, 0.6333, 0.8745, 0.5431, 0.8728, 0.5006, 0.8354, 0.5421, 0.875, 0.5349, 0.625, 0.6875, 0.6364, 0.6462, 0.6762, 0.6716, 0.5495, 0.07797, 0.5212, 0.06988, 0.5399, 0.06483, 0.375, 0.7476, 0.375, 0.7496, 0.375, 0.7267, 0.375, 0.7444, 0.875, 0.5548, 0.8745, 0.5431, 0.875, 0.5349, 0.6011, 0.192, 0.6099, 0.1968, 0.6163, 0.2381, 0.625, 0.2749, 0.5664, 0.3707, 0.5377, 0.43, 0.625, 0.2858, 0.419, 0.2282, 0.3848, 0.2476, 0.3773, 0.2283, 0.4027, 0.2022, 0.5772, 0.1457, 0.6056, 0.1818, 0.6011, 0.192, 0.5755, 0.1866, 0.5954, 0.1243, 0.6056, 0.1818, 0.5772, 0.1457, 0.4869, 0.2183, 0.4784, 0.2361, 0.4536, 0.2449, 0.4622, 0.2198, 0.5567, 0.2738, 0.5497, 0.2641, 0.5, 0.2202, 0.4997, 0.226, 0.4179, 0.7078, 0.375, 0.6875, 0.4012, 0.6454, 0.5101, 0.6572, 0.5495, 0.07797, 0.5457, 0.09816, 0.5244, 0.1022, 0.5495, 0.1902, 0.5507, 0.1853, 0.5692, 0.1875, 0.5668, 0.1899, 0.6129, 0.3722, 0.5508, 0.2844, 0.5297, 0.2546, 0.4896, 0.05442, 0.4934, 0.04003, 0.4974, 0.05002, 0.5, 0.05741, 0.4896, 0.05442, 0.4974, 0.05002, 0.4847, 0.1989, 0.5016, 0.1837, 0.4989, 0.1947, 0.5421, 0.1731, 0.5248, 0.1766, 0.5403, 0.1438, 0.5549, 0.1481, 0.5016, 0.1837, 0.5266, 0.1613, 0.5248, 0.1766, 0.5238, 0.1841, 0.5248, 0.1766, 0.5421, 0.1731, 0.5781, 0.1231, 0.5772, 0.1457, 0.565, 0.1457, 0.5688, 0.1116, 0.5807, 0.592, 0.7964, 0.6399, 0.5407, 0.5464, 0.306, 0.5945, 0.3706, 0.4974, 0.2846, 0.645, 0.3706, 0.4974, 0.3255, 0.7114, 0.2846, 0.645, 0.5995, 0.1396, 0.6109, 0.06544, 0.6043, 0.2429, 0.6196, 0.124, 0.6043, 0.2429, 0.6109, 0.06544, 0.481, 0.9799, 0.4688, 1.0, 0.4375, 1.0, 0.4603, 0.9611, 0.6163, 0.2381, 0.5867, 0.2487, 0.5834, 0.2383, 0.6216, 0.9726, 0.5838, 0.978, 0.6037, 0.9577, 0.4375, 0.0329, 0.5443, 0.09434, 0.4927, 0.0313, 0.5869, 0.8311, 0.625, 0.8125, 0.625, 0.8475, 0.6053, 0.8542, 0.6048, 0.8936, 0.5828, 0.9117, 0.5869, 0.8311, 0.6053, 0.8542, 0.625, 0.8475, 0.6048, 0.8936, 0.6053, 0.8542, 0.558, 0.03466, 0.5311, 0.04571, 0.499, 0.0347, 0.5393, 0.01393, 0.5094, 0.2403, 0.5215, 0.2488, 0.6294, 0.3173, 0.6035, 0.791, 0.625, 0.7813, 0.625, 0.8125, 0.5869, 0.8311, 0.1732, 0.6394, 0.125, 0.5975, 0.1684, 0.5847, 0.2256, 0.6032, 0.4155, 0.772, 0.4063, 0.75, 0.4375, 0.75, 0.4621, 0.784, 0.2767, 0.4997, 0.2978, 0.5226, 0.2023, 0.5442, 0.4853, 0.03158, 0.448, 0.03968, 0.4019, 0.03373, 0.4028, 0.03371, 0.5249, 0.75, 0.525, 0.7757, 0.4687, 0.75, 0.4621, 0.784, 0.4687, 0.75, 0.525, 0.7757, 0.429, 0.1177, 0.3734, 0.5916, 0.392, 0.1643, 0.448, 0.03968, 0.4145, 0.03516, 0.4019, 0.03373, 0.5481, 0.1213, 0.5403, 0.1438, 0.5246, 0.1239, 0.5457, 0.09816, 0.5612, 0.08803, 0.5621, 0.1386, 0.5549, 0.1481, 0.5481, 0.1213, 0.5457, 0.09816, 0.5552, 0.08776, 0.5481, 0.1213, 0.5552, 0.08776, 0.5612, 0.08803, 0.5481, 0.1213, 0.4237, 0.3889, 0.375, 0.3494, 0.4189, 0.3344, 0.506, 0.3554, 0.3971, 0.9589, 0.412, 0.919, 0.4603, 0.9611, 0.417, 0.9788, 0.5351, 0.25, 0.5394, 0.271, 0.4548, 0.2936, 0.5394, 0.271, 0.6239, 0.2702, 0.5703, 0.3191, 0.4603, 0.9611, 0.4375, 1.0, 0.4025, 0.9966, 0.417, 0.9788, 0.6925, 0.5657, 0.6667, 0.5209, 0.75, 0.5, 0.8062, 0.5039, 0.4025, 0.9966, 0.3971, 0.9589, 0.417, 0.9788, 0.8062, 0.5039, 0.8745, 0.5431, 0.8453, 0.5329, 0.7184, 0.6136, 0.6048, 0.8936, 0.625, 0.9063, 0.625, 0.9375, 0.5828, 0.9117, 0.1732, 0.6394, 0.2846, 0.645, 0.1747, 0.7037, 0.4354, 0.5005, 0.375, 0.4759, 0.4254, 0.4524, 0.5104, 0.4806, 0.5781, 0.1231, 0.5803, 0.0816, 0.6114, 0.0585, 0.6109, 0.06544, 0.4237, 0.3889, 0.5401, 0.4005, 0.4254, 0.4524, 0.5929, 0.7407, 0.5, 0.75, 0.6017, 0.6022, 0.6141, 0.6927, 0.4237, 0.3889, 0.5762, 0.3751, 0.5401, 0.4005, 0.5762, 0.3751, 0.6191, 0.4194, 0.5401, 0.4005, 0.5897, 0.4548, 0.5401, 0.4005, 0.6191, 0.4194, 0.5025, 0.04405, 0.506, 0.04863, 0.5205, 0.0667, 0.5078, 0.05836, 0.5205, 0.0667, 0.506, 0.04863, 0.5, 0.75, 0.4488, 0.7392, 0.6017, 0.6022, 0.511, 0.5826, 0.6026, 0.5451, 0.5911, 0.5877, 0.532, 0.6267, 0.612, 0.5091, 0.5104, 0.4806, 0.5897, 0.4548, 0.3737, 0.2798, 0.3978, 0.135, 0.3551, 0.3776, 0.3145, 0.5853, 0.5838, 0.978, 0.5924, 0.9987, 0.5625, 1.0, 0.5428, 0.9633, 0.4755, 0.321, 0.4735, 0.1753, 0.4128, 0.2947, 0.3578, 0.5075, 0.4428, 0.456, 0.4755, 0.321, 0.3578, 0.5075, 0.4264, 0.2436, 0.3575, 0.4508, 0.5407, 0.5464, 0.5711, 0.2434, 0.4742, 0.1836, 0.3978, 0.135, 0.3737, 0.2798, 0.2851, 0.75, 0.1989, 0.7395, 0.3255, 0.7114, 0.3734, 0.5916, 0.3742, 0.7346, 0.3255, 0.7114, 0.7245, 0.6333, 0.8065, 0.6407, 0.8062, 0.723, 0.7902, 0.5454, 0.8065, 0.6407, 0.821, 0.6091, 0.8295, 0.75, 0.7775, 0.75, 0.8062, 0.723, 0.7964, 0.6399, 0.7902, 0.5454, 0.5711, 0.2434, 0.6246, 0.02488, 0.6196, 0.124, 0.6109, 0.06544, 0.6187, 0.04058, 0.4055, 0.03364, 0.3728, 0.2937, 0.4264, 0.2436, 0.5893, 0.17, 0.7902, 0.5454, 0.8622, 0.5891, 0.625, 0.3053, 0.6294, 0.3173, 0.6249, 0.3072, 0.2978, 0.5226, 0.2767, 0.4997, 0.343, 0.5003, 0.3578, 0.5075, 0.558, 0.03466, 0.5702, 0.0, 0.5863, 0.03088, 0.5804, 0.059, 0.6088, 0.02583, 0.5863, 0.03088, 0.5702, 5.821e-11, 0.5865, 0.0004963, 0.6088, 0.02583, 0.6139, 0.01021, 0.6246, 0.02488, 0.6187, 0.04058, 0.4601, 0.09749, 0.4227, 0.067, 0.4757, 0.06913, 0.4798, 0.08342, 0.4757, 0.06913, 0.5031, 0.06711, 0.5003, 0.08693, 0.4798, 0.08342, 0.5003, 0.08693, 0.494, 0.1211, 0.4601, 0.09749, 0.4798, 0.08342, 0.4251, 0.08398, 0.4143, 0.1041, 0.3969, 0.05984, 0.4227, 0.067, 0.4896, 0.05442, 0.4601, 0.05254, 0.448, 0.03968, 0.4601, 0.09749, 0.4133, 0.1449, 0.4143, 0.1041, 0.4251, 0.08398, 0.4227, 0.067, 0.4601, 0.09749, 0.4251, 0.08398, 0.4125, 0.1828, 0.3974, 0.1755, 0.4133, 0.1449, 0.423, 0.1652, 0.5037, 0.1948, 0.5001, 0.1862, 0.5238, 0.1841, 0.5147, 0.188, 0.5495, 0.1807, 0.5341, 0.1906, 0.5147, 0.188, 0.3844, 0.1917, 0.3888, 0.1936, 0.3764, 0.203, 0.3785, 0.2077, 0.4033, 0.1481, 0.4335, 0.1166, 0.4053, 0.09259, 0.3974, 0.1755, 0.3844, 0.1917, 0.4033, 0.1481, 0.4335, 0.1166, 0.4033, 0.1481, 0.3844, 0.1917, 0.429, 0.1177, 0.3844, 0.1917, 0.3767, 0.5775, 0.3734, 0.5916, 0.636, 0.6041, 0.6383, 0.625, 0.625, 0.6499, 0.625, 0.5938, 0.4896, 0.05442, 0.4767, 0.06154, 0.4601, 0.05254, 0.5205, 0.0667, 0.5078, 0.05836, 0.5581, 0.06313, 0.5399, 0.06483, 0.6383, 0.625, 0.636, 0.6041, 0.6925, 0.5657, 0.625, 0.6499, 0.6383, 0.625, 0.6364, 0.6462, 0.5929, 0.7407, 0.6218, 0.7173, 0.625, 0.7247, 0.625, 0.736, 0.4997, 0.226, 0.4967, 0.2092, 0.5001, 0.1862, 0.5037, 0.1948, 0.6228, 0.749, 0.5929, 0.7407, 0.625, 0.736, 0.8062, 0.5039, 0.8728, 0.5006, 0.8745, 0.5431, 0.5038, 0.2363, 0.5071, 0.236, 0.4996, 0.2179, 0.4689, 0.1554, 0.4383, 0.1879, 0.423, 0.1652, 0.4578, 0.1441, 0.5179, 0.1477, 0.5016, 0.1837, 0.462, 0.1995, 0.4689, 0.1554, 0.494, 0.1211, 0.5179, 0.1477, 0.4689, 0.1554, 0.5755, 0.1866, 0.6011, 0.192, 0.5885, 0.2168, 0.5646, 0.2045, 0.375, 0.7267, 0.375, 0.7496, 0.3613, 0.75, 0.3742, 0.7346, 0.6163, 0.2381, 0.5834, 0.2383, 0.5885, 0.2168, 0.6011, 0.192, 0.6163, 0.2381, 0.5885, 0.2168, 0.4027, 0.2022, 0.3764, 0.203, 0.3888, 0.1936, 0.4125, 0.1828, 0.6239, 0.2702, 0.625, 0.2749, 0.6249, 0.3072, 0.6113, 0.25, 0.625, 0.2509, 0.6239, 0.2702, 0.4372, 0.2189, 0.4303, 0.25, 0.4116, 0.2499, 0.419, 0.2282, 0.4383, 0.1879, 0.4027, 0.2022, 0.4125, 0.1828, 0.4622, 0.2198, 0.4303, 0.25, 0.4372, 0.2189, 0.462, 0.1995, 0.5625, 0.1663, 0.565, 0.1457, 0.5651, 0.1745, 0.565, 0.1457, 0.5772, 0.1457, 0.5651, 0.1745, 0.625, 0.4676, 0.6232, 0.4595, 0.6243, 0.4773, 0.5399, 0.06483, 0.5546, 0.07032, 0.5495, 0.07797, 0.5552, 0.08776, 0.5495, 0.07797, 0.5546, 0.07032, 0.5212, 0.06988, 0.5495, 0.07797, 0.5244, 0.1022, 0.5003, 0.08693, 0.4847, 0.1989, 0.4622, 0.2198, 0.462, 0.1995, 0.4967, 0.2092, 0.4784, 0.2361, 0.4869, 0.2183, 0.5031, 0.06711, 0.5212, 0.06988, 0.5003, 0.08693, 0.6234, 0.4741, 0.5897, 0.4548, 0.6249, 0.4342, 0.625, 0.4676, 0.6162, 0.3448, 0.6102, 0.3799, 0.612, 0.5091, 0.6247, 0.4995, 0.6223, 0.4435, 0.6234, 0.4741, 0.625, 0.4676, 0.5625, 0.1663, 0.5584, 0.17, 0.565, 0.1457, 0.5621, 0.1386, 0.565, 0.1457, 0.5584, 0.17, 0.5912, 0.5985, 0.6102, 0.3799, 0.5993, 0.2028, 0.5868, 0.5291, 0.6159, 0.3323, 0.5993, 0.2028, 0.6102, 0.3799, 0.6196, 0.124, 0.6142, 0.3252, 0.6043, 0.2429, 0.4025, 0.6038, 0.375, 0.5625, 0.4227, 0.5246, 0.511, 0.5826, 0.511, 0.5826, 0.4227, 0.5246, 0.5678, 0.5228, 0.612, 0.5091, 0.6026, 0.5451, 0.5678, 0.5228, 0.4012, 0.6454, 0.375, 0.6563, 0.375, 0.5976, 0.408, 0.625, 0.408, 0.625, 0.4025, 0.6038, 0.511, 0.5826, 0.375, 0.6875, 0.375, 0.6563, 0.4012, 0.6454, 0.5001, 0.1862, 0.5016, 0.1837, 0.5248, 0.1766, 0.5238, 0.1841, 0.5297, 0.2546, 0.6082, 0.3656, 0.6129, 0.3722, 0.8453, 0.5329, 0.5443, 0.09434, 0.5637, 0.1317, 0.5755, 0.1866, 0.5646, 0.2045, 0.5668, 0.1899, 0.5179, 0.1477, 0.5246, 0.1239, 0.5403, 0.1438, 0.5266, 0.1613, 0.5631, 0.1174, 0.5621, 0.1386, 0.5618, 0.08491, 0.5671, 0.08761, 0.5016, 0.1837, 0.5179, 0.1477, 0.5266, 0.1613, 0.8224, 0.6875, 0.8065, 0.6407, 0.8058, 0.6276, 0.3575, 0.4508, 0.367, 0.5, 0.5407, 0.5464, 0.1732, 0.6394, 0.306, 0.5945, 0.2846, 0.645, 0.6109, 0.06544, 0.6056, 0.1818, 0.5954, 0.1243, 0.5621, 0.1386, 0.5612, 0.08803, 0.5618, 0.08491, 0.5688, 0.1116, 0.5631, 0.1174, 0.5671, 0.08761, 0.5834, 0.2383, 0.5593, 0.25, 0.5437, 0.2452, 0.5501, 0.2411, 0.5318, 0.2132, 0.5091, 0.1959, 0.5341, 0.1906, 0.5646, 0.2045, 0.5495, 0.1807, 0.5495, 0.1902, 0.5341, 0.1906, 0.5047, 0.2373, 0.4996, 0.2179, 0.5501, 0.2411])
me_cube.materials.append(mat_material)
me_cube.use_remesh_preserve_volume = False
me_cube.use_remesh_preserve_attributes = False
me_cube.use_mirror_vertex_groups = False
me_cube.update()

# ---- objects
ob_cube = bpy.data.objects.new('Cube', me_cube)

# ---- transforms, parenting, visibility, modifiers, constraints
ob_cube.location = (0.0, 0.0, 0.0)
ob_cube.scale = (7.172, 7.172, 1.199)
ob_cube.lock_rotations_4d = False
ob_cube.empty_display_type = 'ARROWS'
ob_cube.lineart.crease_threshold = 0.0

# ---- collection membership
col_collection.objects.link(ob_cube)

# ---- scene / render settings (as saved in the file)
scene.frame_start = 1; scene.frame_end = 250; scene.frame_set(1)
scene.render.engine = 'BLENDER_EEVEE_NEXT'
scene.cycles.use_denoising = False
scene.cycles.samples = 128
scene.cycles.sampling_pattern = 'TABULATED_SOBOL'
scene.cycles.use_adaptive_sampling = False
scene.cycles.use_light_tree = False
scene.view_settings.view_transform = 'Filmic'
bpy.context.view_layer.update()

# ---- added for rendering (the .blend has no active camera and no usable light): camera, sun
cam_auto = bpy.data.cameras.new('AutoCamera')
cam_auto.lens = 50.0
cam_auto.sensor_width = 36.0
cam_auto.clip_end = 1000.0
ob_auto_camera = bpy.data.objects.new('AutoCamera', cam_auto)
scene.collection.objects.link(ob_auto_camera)
ob_auto_camera.location = (28.426, -34.1248, 29.045)
ob_auto_camera.rotation_euler = (1.09748, -7.21219e-08, 0.694738)
scene.camera = ob_auto_camera
light_auto_sun = bpy.data.lights.new('AutoSun', 'SUN')
light_auto_sun.energy = 3.0
light_auto_sun.angle = 0.0523599
ob_auto_sun = bpy.data.objects.new('AutoSun', light_auto_sun)
scene.collection.objects.link(ob_auto_sun)
ob_auto_sun.rotation_euler = (0.872665, 0.174533, 0.523599)
bpy.context.view_layer.update()
